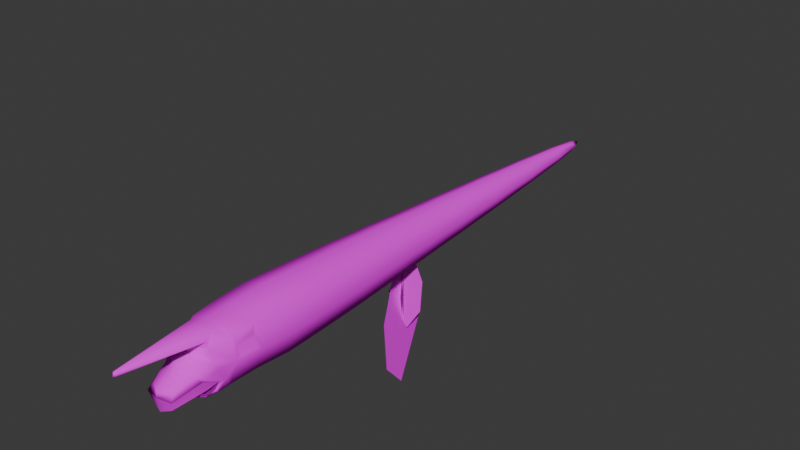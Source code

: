 # Source: GoblinFish.blend  (saved by Blender 4.2.66; exported with 4.5.12 LTS)
import bpy
from mathutils import Matrix  # noqa: F401  (used for matrix-valued properties, if any)

bpy.ops.wm.read_factory_settings(use_empty=True)
scene = bpy.context.scene
scene.name = 'Scene'

# ---- collections
col_collection = bpy.data.collections.new('Collection'); scene.collection.children.link(col_collection)

# ---- images (referenced by path relative to the original .blend; pixels are not part of the script)
import os
ASSET_DIR = os.environ.get("B2B_ASSET_DIR", "")  # directory of the original .blend (textures are referenced by path, not embedded)
HERE = os.path.dirname(os.path.abspath(__file__))  # packed textures are extracted next to this script under _unpacked/

def load_image(name, relpath, width, height, colorspace="sRGB"):
    """Load a texture the original file referenced (path relative to the .blend, or extracted next to this script)."""
    p = next((c for c in (os.path.join(HERE, relpath), os.path.join(ASSET_DIR, relpath)) if relpath and os.path.exists(c)), "")
    if p:
        img = bpy.data.images.load(p, check_existing=True)
        img.name = name
    else:  # same state as the original file: an image datablock whose file is absent (Cycles renders it pink)
        img = bpy.data.images.new(name, width, height)
        img.source = "FILE"
        img.filepath = "//" + (relpath or name)
    img.colorspace_settings.name = colorspace
    return img
img_goblinbodymat_png = load_image('GoblinBodyMat.png', 'textures/GoblinBodyMat.png', 1024, 1024, 'sRGB')
img_goblinteethmat_png = load_image('GoblinTeethMat.png', 'textures/GoblinTeethMat.png', 1024, 1024, 'sRGB')
img_goblinfinmat_png = load_image('GoblinFinMat.png', 'textures/GoblinFinMat.png', 1024, 1024, 'sRGB')
img_eyemat_png = load_image('EyeMat.png', 'textures/EyeMat.png', 1024, 1024, 'sRGB')
img_goblinbottomfinmat_png = load_image('GoblinBottomFinMat.png', 'textures/GoblinBottomFinMat.png', 1024, 1024, 'sRGB')

# ---- materials (node trees are filled in below, after node groups)
mat_mainbodymat_001 = bpy.data.materials.new('MainBodyMat.001')
mat_teethmat = bpy.data.materials.new('TeethMat')
mat_topfinmat = bpy.data.materials.new('TopFinMat')
mat_material_001 = bpy.data.materials.new('Material.001')
mat_bottomfinmat = bpy.data.materials.new('BottomFinMat')

# ---- material node trees
mat_mainbodymat_001.use_nodes = True; mat_mainbodymat_001.node_tree.nodes.clear()
_N = mat_mainbodymat_001.node_tree.nodes; _L = mat_mainbodymat_001.node_tree.links
n0 = _N.new('ShaderNodeBsdfPrincipled'); n0.name = 'Principled BSDF'; n0.location = (10, 300)
n0.inputs[2].default_value = 1.0
n0.inputs[13].default_value = 0.0
n1 = _N.new('ShaderNodeOutputMaterial'); n1.name = 'Material Output'; n1.location = (300, 300)
n2 = _N.new('ShaderNodeTexImage'); n2.name = 'Image Texture'; n2.location = (-435, 244)
n2.image = img_goblinbodymat_png
n2.interpolation = 'Closest'
_L.new(n0.outputs[0], n1.inputs[0])
_L.new(n2.outputs[0], n0.inputs[0])
n1.is_active_output = True
mat_teethmat.use_nodes = True; mat_teethmat.node_tree.nodes.clear()
_N = mat_teethmat.node_tree.nodes; _L = mat_teethmat.node_tree.links
n0 = _N.new('ShaderNodeBsdfPrincipled'); n0.name = 'Principled BSDF'; n0.location = (10, 300)
n0.inputs[2].default_value = 1.0
n0.inputs[13].default_value = 0.0
n1 = _N.new('ShaderNodeOutputMaterial'); n1.name = 'Material Output'; n1.location = (300, 300)
n2 = _N.new('ShaderNodeTexImage'); n2.name = 'Image Texture'; n2.location = (-415, 241)
n2.image = img_goblinteethmat_png
n2.interpolation = 'Closest'
_L.new(n0.outputs[0], n1.inputs[0])
_L.new(n2.outputs[0], n0.inputs[0])
_L.new(n2.outputs[1], n0.inputs[4])
n1.is_active_output = True
mat_topfinmat.use_nodes = True; mat_topfinmat.node_tree.nodes.clear()
_N = mat_topfinmat.node_tree.nodes; _L = mat_topfinmat.node_tree.links
n0 = _N.new('ShaderNodeBsdfPrincipled'); n0.name = 'Principled BSDF'; n0.location = (-62, 284)
n0.inputs[2].default_value = 1.0
n0.inputs[13].default_value = 0.0
n1 = _N.new('ShaderNodeOutputMaterial'); n1.name = 'Material Output'; n1.location = (300, 300)
n2 = _N.new('ShaderNodeTexImage'); n2.name = 'Image Texture'; n2.location = (-434, 239)
n2.image = img_goblinfinmat_png
n2.interpolation = 'Closest'
_L.new(n0.outputs[0], n1.inputs[0])
_L.new(n2.outputs[1], n0.inputs[4])
_L.new(n2.outputs[0], n0.inputs[0])
n1.is_active_output = True
mat_material_001.use_nodes = True; mat_material_001.node_tree.nodes.clear()
_N = mat_material_001.node_tree.nodes; _L = mat_material_001.node_tree.links
n0 = _N.new('ShaderNodeBsdfPrincipled'); n0.name = 'Principled BSDF'; n0.location = (10, 300)
n0.inputs[2].default_value = 1.0
n0.inputs[13].default_value = 0.0
n1 = _N.new('ShaderNodeOutputMaterial'); n1.name = 'Material Output'; n1.location = (300, 300)
n2 = _N.new('ShaderNodeTexImage'); n2.name = 'Image Texture'; n2.location = (-469, 229)
n2.image = img_eyemat_png
_L.new(n0.outputs[0], n1.inputs[0])
_L.new(n2.outputs[0], n0.inputs[0])
_L.new(n2.outputs[1], n0.inputs[4])
n1.is_active_output = True
mat_bottomfinmat.use_nodes = True; mat_bottomfinmat.node_tree.nodes.clear()
_N = mat_bottomfinmat.node_tree.nodes; _L = mat_bottomfinmat.node_tree.links
n0 = _N.new('ShaderNodeBsdfPrincipled'); n0.name = 'Principled BSDF'; n0.location = (10, 300)
n0.inputs[2].default_value = 1.0
n0.inputs[13].default_value = 0.0
n1 = _N.new('ShaderNodeOutputMaterial'); n1.name = 'Material Output'; n1.location = (300, 300)
n2 = _N.new('ShaderNodeTexImage'); n2.name = 'Image Texture'; n2.location = (-407, 254)
n2.image = img_goblinbottomfinmat_png
n2.interpolation = 'Closest'
_L.new(n0.outputs[0], n1.inputs[0])
_L.new(n2.outputs[1], n0.inputs[4])
_L.new(n2.outputs[0], n0.inputs[0])
n1.is_active_output = True

# ---- world
world_world = bpy.data.worlds.new('World'); scene.world = world_world
world_world.use_nodes = True; world_world.node_tree.nodes.clear()
_N = world_world.node_tree.nodes; _L = world_world.node_tree.links
n0 = _N.new('ShaderNodeOutputWorld'); n0.name = 'World Output'; n0.location = (300, 300)
n1 = _N.new('ShaderNodeBackground'); n1.name = 'Background'; n1.location = (10, 300)
n1.inputs[0].default_value = (0.05088, 0.05088, 0.05088, 1.0)
_L.new(n1.outputs[0], n0.inputs[0])
n0.is_active_output = True
world_world.color = (0.05088, 0.05088, 0.05088)
world_world.sun_shadow_jitter_overblur = 0.0

# ---- meshes
me_cube = bpy.data.meshes.new('Cube')
me_cube.from_pydata([(0.6147, 1.137, 0.5702), (0.6147, 1.137, -0.5702), (0.7071, -1.027, 0.4305), (0.6051, -0.8538, -0.5598), (0.3908, -1.927, 0.3597), (0.6034, -1.719, -0.392), (0.5011, 3.712, -0.5011), (0.5011, 3.712, 0.5011), (0.3932, 6.239, -0.3932), (0.3932, 6.239, 0.3932), (0.2435, 9.568, -0.2435), (0.2435, 9.568, 0.2435), (0.09982, 11.9, -0.09982), (0.09982, 11.9, 0.09982), (0.0, 1.137, -0.784), (0.8285, 1.137, -7.931e-09), (0.7757, -0.9959, 0.07394), (0.0, -0.8538, 0.7697), (0.6387, 0.03544, 0.5987), (0.0, -0.8538, -0.7697), (0.0, 1.137, 0.784), (0.6387, 0.03544, -0.5987), (0.5219, -1.924, 0.09727), (0.0, -2.095, 0.3117), (0.0, -1.498, -0.3588), (0.6746, -1.348, 0.4133), (0.532, -1.548, -0.624), (0.0, 3.712, -0.6891), (0.6891, 3.712, -2.794e-09), (0.0, 3.712, 0.6891), (0.5634, 2.415, -0.5427), (0.5634, 2.415, 0.5427), (0.0, 6.239, -0.5407), (0.5407, 6.239, 3.725e-09), (0.0, 6.239, 0.5407), (0.446, 4.92, -0.446), (0.446, 4.92, 0.446), (0.0, 9.568, -0.3348), (0.3348, 9.568, 4.366e-10), (0.0, 9.568, 0.3348), (0.3241, 7.855, -0.3241), (0.3241, 7.855, 0.3241), (0.0, 12.06, -0.1132), (0.1132, 12.06, -4.657e-10), (0.0, 12.06, 0.1132), (0.1629, 11.06, 0.1629), (0.1629, 11.06, -0.1629), (0.0, 0.03544, 0.8233), (0.0, -1.514, 0.7294), (0.0, 0.03544, -0.8233), (0.8632, 0.03544, -5.112e-09), (0.7669, 2.415, 1.245e-08), (0.0, -2.095, 0.1838), (0.7338, -1.349, 0.06481), (0.0, -1.456, -0.8322), (0.0, 2.415, -0.7463), (0.0, 2.415, 0.7463), (0.0, 7.855, -0.4456), (0.0, 4.92, -0.6132), (0.0, 4.92, 0.6132), (0.6132, 4.92, -2.794e-09), (0.0, 11.07, 0.2223), (0.0, 7.855, 0.4456), (0.4456, 7.855, -1.342e-09), (0.0, 12.4, 1.397e-09), (0.2223, 11.07, -5.588e-09), (0.0, 11.07, -0.2223), (0.402, -2.081, -0.7073), (0.0, -2.114, -0.8615), (0.3009, -2.782, -0.2854), (0.0, -2.967, -0.2736), (0.441, -2.337, -0.08904), (0.0, -2.166, -0.2256), (0.0, -2.502, -0.02286), (0.5012, -1.847, -0.6708), (0.0, -1.834, -0.5819), (0.0, -1.797, -0.8553), (0.0, -2.975, -0.4137), (0.5594, -1.832, -0.3849), (0.4887, -2.212, -0.2508), (0.3611, -2.9, -0.4285), (0.0, -2.291, -0.7876), (0.4945, -1.908, -0.5743), (0.4488, -2.105, -0.6598), (0.0, -2.168, 0.3977), (0.0, -1.7, 0.7096), (0.3373, -1.713, 0.6175), (0.3483, -1.905, 0.4817), (0.0, -3.87, 0.5471), (0.0, -3.853, 0.6463), (0.05033, -3.812, 0.6289), (0.0407, -3.828, 0.5577), (0.5557, -1.839, -0.1056), (0.4699, -2.261, 0.004332), (0.0, -2.438, 0.09557), (0.5441, -2.177, -0.1946), (0.6051, -0.8538, 0.5598), (0.815, -0.8538, -3.534e-09), (0.5378, -1.479, 0.532), (0.7372, -1.488, -0.02277), (0.6277, -1.393, 0.2581), (0.6809, -0.9306, 0.2855), (-0.6147, 1.137, 0.5702), (-0.6147, 1.137, -0.5702), (-0.7071, -1.027, 0.4305), (-0.6051, -0.8538, -0.5598), (-0.3908, -1.927, 0.3597), (-0.6034, -1.719, -0.392), (-0.5011, 3.712, -0.5011), (-0.5011, 3.712, 0.5011), (-0.3932, 6.239, -0.3932), (-0.3932, 6.239, 0.3932), (-0.2435, 9.568, -0.2435), (-0.2435, 9.568, 0.2435), (-0.09982, 11.9, -0.09982), (-0.09982, 11.9, 0.09982), (-0.8285, 1.137, -7.931e-09), (-0.7757, -0.9959, 0.07394), (-0.6387, 0.03544, 0.5987), (-0.6387, 0.03544, -0.5987), (-0.5219, -1.924, 0.09727), (-0.6746, -1.348, 0.4133), (-0.532, -1.548, -0.624), (-0.6891, 3.712, -2.794e-09), (-0.5634, 2.415, -0.5427), (-0.5634, 2.415, 0.5427), (-0.5407, 6.239, 3.725e-09), (-0.446, 4.92, -0.446), (-0.446, 4.92, 0.446), (-0.3348, 9.568, 4.366e-10), (-0.3241, 7.855, -0.3241), (-0.3241, 7.855, 0.3241), (-0.1132, 12.06, -4.657e-10), (-0.1629, 11.06, 0.1629), (-0.1629, 11.06, -0.1629), (-0.8632, 0.03544, -5.112e-09), (-0.7669, 2.415, 1.245e-08), (-0.7338, -1.349, 0.06481), (-0.6132, 4.92, -2.794e-09), (-0.4456, 7.855, -1.342e-09), (-0.2223, 11.07, -5.588e-09), (-0.402, -2.081, -0.7073), (-0.3009, -2.782, -0.2854), (-0.441, -2.337, -0.08904), (-0.5012, -1.847, -0.6708), (-0.5594, -1.832, -0.3849), (-0.4887, -2.212, -0.2508), (-0.3611, -2.9, -0.4285), (-0.4945, -1.908, -0.5743), (-0.4488, -2.105, -0.6598), (-0.3373, -1.713, 0.6175), (-0.3483, -1.905, 0.4817), (-0.05033, -3.812, 0.6289), (-0.0407, -3.828, 0.5577), (-0.5557, -1.839, -0.1056), (-0.4699, -2.261, 0.004332), (-0.5441, -2.177, -0.1946), (-0.6051, -0.8538, 0.5598), (-0.815, -0.8538, -3.534e-09), (-0.5378, -1.479, 0.532), (-0.7372, -1.488, -0.02277), (-0.6277, -1.393, 0.2581), (-0.6809, -0.9306, 0.2855)], [], [(0, 20, 47, 18), (18, 47, 17, 96), (96, 17, 48, 98), (4, 87, 84, 23), (14, 1, 21, 49), (49, 21, 3, 19), (1, 15, 50, 21), (15, 0, 18, 50), (50, 18, 96, 97), (21, 50, 97, 3), (0, 15, 51, 31), (15, 1, 30, 51), (51, 30, 6, 28), (31, 51, 28, 7), (22, 4, 23, 52), (80, 79, 71, 69), (3, 97, 99, 26), (16, 101, 100, 53), (99, 98, 4, 22), (26, 99, 22, 92, 5), (19, 3, 26, 54), (67, 83, 81, 68), (1, 14, 55, 30), (30, 55, 27, 6), (20, 0, 31, 56), (56, 31, 7, 29), (8, 32, 57, 40), (40, 57, 37, 10), (6, 27, 58, 35), (35, 58, 32, 8), (29, 7, 36, 59), (59, 36, 9, 34), (7, 28, 60, 36), (28, 6, 35, 60), (60, 35, 8, 33), (36, 60, 33, 9), (39, 11, 45, 61), (61, 45, 13, 44), (34, 9, 41, 62), (62, 41, 11, 39), (9, 33, 63, 41), (33, 8, 40, 63), (63, 40, 10, 38), (41, 63, 38, 11), (64, 44, 13, 43), (42, 64, 43, 12), (11, 38, 65, 45), (38, 10, 46, 65), (65, 46, 12, 43), (45, 65, 43, 13), (10, 37, 66, 46), (46, 66, 42, 12), (77, 80, 69, 70), (76, 74, 67, 68), (71, 79, 95, 93), (72, 79, 80, 77), (26, 5, 78, 82, 74), (71, 73, 70, 69), (73, 71, 93, 94), (54, 26, 74, 76), (78, 79, 72, 24), (81, 83, 82, 75), (82, 78, 24, 75), (98, 48, 85, 86), (87, 86, 90, 91), (4, 98, 86, 87), (88, 91, 90, 89), (84, 87, 91, 88), (86, 85, 89, 90), (82, 83, 67, 74), (92, 95, 79, 78, 5), (94, 93, 22, 52), (93, 95, 92, 22), (2, 101, 96), (25, 2, 96, 98), (16, 53, 99, 97), (53, 100, 99), (100, 101, 2, 25), (98, 100, 25), (99, 100, 98), (96, 101, 97), (97, 101, 16), (102, 118, 47, 20), (118, 157, 17, 47), (157, 159, 48, 17), (106, 23, 84, 151), (14, 49, 119, 103), (49, 19, 105, 119), (103, 119, 135, 116), (116, 135, 118, 102), (135, 158, 157, 118), (119, 105, 158, 135), (102, 125, 136, 116), (116, 136, 124, 103), (136, 123, 108, 124), (125, 109, 123, 136), (120, 52, 23, 106), (147, 142, 143, 146), (105, 122, 160, 158), (117, 137, 161, 162), (160, 120, 106, 159), (122, 107, 154, 120, 160), (19, 54, 122, 105), (141, 68, 81, 149), (103, 124, 55, 14), (124, 108, 27, 55), (20, 56, 125, 102), (56, 29, 109, 125), (110, 130, 57, 32), (130, 112, 37, 57), (108, 127, 58, 27), (127, 110, 32, 58), (29, 59, 128, 109), (59, 34, 111, 128), (109, 128, 138, 123), (123, 138, 127, 108), (138, 126, 110, 127), (128, 111, 126, 138), (39, 61, 133, 113), (61, 44, 115, 133), (34, 62, 131, 111), (62, 39, 113, 131), (111, 131, 139, 126), (126, 139, 130, 110), (139, 129, 112, 130), (131, 113, 129, 139), (64, 132, 115, 44), (42, 114, 132, 64), (113, 133, 140, 129), (129, 140, 134, 112), (140, 132, 114, 134), (133, 115, 132, 140), (112, 134, 66, 37), (134, 114, 42, 66), (77, 70, 142, 147), (76, 68, 141, 144), (143, 155, 156, 146), (72, 77, 147, 146), (122, 144, 148, 145, 107), (143, 142, 70, 73), (73, 94, 155, 143), (54, 76, 144, 122), (145, 24, 72, 146), (81, 75, 148, 149), (148, 75, 24, 145), (159, 150, 85, 48), (151, 153, 152, 150), (106, 151, 150, 159), (88, 89, 152, 153), (84, 88, 153, 151), (150, 152, 89, 85), (148, 144, 141, 149), (154, 107, 145, 146, 156), (94, 52, 120, 155), (155, 120, 154, 156), (104, 157, 162), (121, 159, 157, 104), (117, 158, 160, 137), (137, 160, 161), (161, 121, 104, 162), (159, 121, 161), (160, 159, 161), (157, 158, 162), (158, 117, 162)])
me_cube.polygons.foreach_set('use_smooth', [True] * 164)
_uv = me_cube.uv_layers.new(name='UVMap')
_uv.uv.foreach_set('vector', [0.4293, 0.8083, 0.5711, 0.8069, 0.5781, 0.8868, 0.4309, 0.8858, 0.4309, 0.8858, 0.5781, 0.8868, 0.5637, 0.9514, 0.4247, 0.9481, 0.4247, 0.9481, 0.5637, 0.9514, 0.5536, 0.9938, 0.4234, 0.9934, 0.8486, 0.1804, 0.8765, 0.182, 0.9833, 0.2708, 0.9567, 0.2666, 0.0247, 0.8061, 0.1663, 0.8079, 0.1622, 0.8855, 0.0154, 0.8858, 0.0154, 0.8858, 0.1622, 0.8855, 0.1664, 0.9487, 0.02566, 0.9504, 0.1663, 0.8079, 0.2977, 0.8086, 0.2965, 0.8855, 0.1622, 0.8855, 0.2977, 0.8086, 0.4293, 0.8083, 0.4309, 0.8858, 0.2965, 0.8855, 0.2965, 0.8855, 0.4309, 0.8858, 0.4247, 0.9481, 0.2964, 0.9475, 0.1622, 0.8855, 0.2965, 0.8855, 0.2964, 0.9475, 0.1664, 0.9487, 0.4293, 0.8083, 0.2977, 0.8086, 0.299, 0.7177, 0.4249, 0.7171, 0.2977, 0.8086, 0.1663, 0.8079, 0.1732, 0.7168, 0.299, 0.7177, 0.299, 0.7177, 0.1732, 0.7168, 0.1836, 0.6238, 0.3003, 0.6247, 0.4249, 0.7171, 0.299, 0.7177, 0.3003, 0.6247, 0.417, 0.6241, 0.7722, 0.1653, 0.8486, 0.1804, 0.9567, 0.2666, 0.9385, 0.272, 0.7918, 0.3233, 0.7308, 0.2027, 0.7926, 0.2367, 0.8214, 0.3163, 0.1664, 0.9487, 0.2964, 0.9475, 0.2928, 0.9932, 0.1544, 0.9958, 0.3106, 0.9525, 0.3603, 0.9527, 0.3584, 0.9885, 0.3081, 0.9884, 0.644, 0.06178, 0.7858, 0.08938, 0.8486, 0.1804, 0.7722, 0.1653, 0.5214, 0.06145, 0.644, 0.06178, 0.7722, 0.1653, 0.7045, 0.1381, 0.6089, 0.09964, 0.02566, 0.9504, 0.1664, 0.9487, 0.1544, 0.9958, 0.02629, 0.9944, 0.6011, 0.1605, 0.6207, 0.1675, 0.569, 0.1994, 0.5231, 0.1627, 0.1663, 0.8079, 0.0247, 0.8061, 0.04284, 0.7141, 0.1732, 0.7168, 0.1732, 0.7168, 0.04284, 0.7141, 0.06707, 0.6209, 0.1836, 0.6238, 0.5711, 0.8069, 0.4293, 0.8083, 0.4249, 0.7171, 0.5554, 0.7148, 0.5554, 0.7148, 0.4249, 0.7171, 0.417, 0.6241, 0.5337, 0.6216, 0.211, 0.4417, 0.1194, 0.4394, 0.1535, 0.3235, 0.2288, 0.3255, 0.2288, 0.3255, 0.1535, 0.3235, 0.1929, 0.2009, 0.2493, 0.2025, 0.1836, 0.6238, 0.06707, 0.6209, 0.09301, 0.5342, 0.1971, 0.5368, 0.1971, 0.5368, 0.09301, 0.5342, 0.1194, 0.4394, 0.211, 0.4417, 0.5337, 0.6216, 0.417, 0.6241, 0.4059, 0.5371, 0.51, 0.5348, 0.51, 0.5348, 0.4059, 0.5371, 0.3945, 0.4419, 0.4861, 0.44, 0.417, 0.6241, 0.3003, 0.6247, 0.3015, 0.5376, 0.4059, 0.5371, 0.3003, 0.6247, 0.1836, 0.6238, 0.1971, 0.5368, 0.3015, 0.5376, 0.3015, 0.5376, 0.1971, 0.5368, 0.211, 0.4417, 0.3028, 0.4424, 0.4059, 0.5371, 0.3015, 0.5376, 0.3028, 0.4424, 0.3945, 0.4419, 0.4191, 0.2012, 0.3626, 0.2027, 0.3449, 0.0963, 0.3819, 0.09379, 0.3819, 0.09379, 0.3449, 0.0963, 0.3296, 0.03848, 0.3444, 0.02566, 0.4861, 0.44, 0.3945, 0.4419, 0.3798, 0.3257, 0.4552, 0.324, 0.4552, 0.324, 0.3798, 0.3257, 0.3626, 0.2027, 0.4191, 0.2012, 0.3945, 0.4419, 0.3028, 0.4424, 0.3043, 0.3261, 0.3798, 0.3257, 0.3028, 0.4424, 0.211, 0.4417, 0.2288, 0.3255, 0.3043, 0.3261, 0.3043, 0.3261, 0.2288, 0.3255, 0.2493, 0.2025, 0.306, 0.2031, 0.3798, 0.3257, 0.3043, 0.3261, 0.306, 0.2031, 0.3626, 0.2027, 0.3087, 0.0007544, 0.3444, 0.02566, 0.3296, 0.03848, 0.3083, 0.02749, 0.2722, 0.02556, 0.3087, 0.0007544, 0.3083, 0.02749, 0.2867, 0.03842, 0.3626, 0.2027, 0.306, 0.2031, 0.3074, 0.09555, 0.3449, 0.0963, 0.306, 0.2031, 0.2493, 0.2025, 0.2698, 0.09619, 0.3074, 0.09555, 0.3074, 0.09555, 0.2698, 0.09619, 0.2867, 0.03842, 0.3083, 0.02749, 0.3449, 0.0963, 0.3074, 0.09555, 0.3083, 0.02749, 0.3296, 0.03848, 0.2493, 0.2025, 0.1929, 0.2009, 0.2329, 0.09357, 0.2698, 0.09619, 0.2698, 0.09619, 0.2329, 0.09357, 0.2722, 0.02556, 0.2867, 0.03842, 0.8956, 0.3915, 0.7918, 0.3233, 0.8214, 0.3163, 0.9157, 0.3862, 0.4561, 0.1016, 0.5718, 0.1173, 0.6011, 0.1605, 0.5231, 0.1627, 0.7926, 0.2367, 0.7308, 0.2027, 0.7228, 0.1831, 0.7853, 0.2112, 0.7852, 0.9778, 0.7976, 0.7626, 0.8993, 0.8167, 0.9056, 0.9761, 0.5214, 0.06145, 0.6089, 0.09964, 0.6321, 0.1229, 0.6043, 0.1328, 0.5718, 0.1173, 0.7926, 0.2367, 0.9268, 0.3243, 0.9157, 0.3862, 0.8214, 0.3163, 0.9268, 0.3243, 0.7926, 0.2367, 0.7853, 0.2112, 0.9344, 0.2901, 0.3867, 0.03636, 0.5214, 0.06145, 0.5718, 0.1173, 0.4561, 0.1016, 0.7404, 0.727, 0.7976, 0.7626, 0.7852, 0.9778, 0.6865, 0.975, 0.6209, 0.647, 0.6936, 0.6113, 0.7154, 0.677, 0.6584, 0.8265, 0.7154, 0.677, 0.7404, 0.727, 0.6865, 0.975, 0.6584, 0.8265, 0.7858, 0.08938, 0.9476, 0.146, 0.9684, 0.1788, 0.8735, 0.1501, 0.7506, 0.4481, 0.8042, 0.4271, 0.8891, 0.7271, 0.8628, 0.7265, 0.8486, 0.1804, 0.7858, 0.08938, 0.8735, 0.1501, 0.8765, 0.182, 0.8542, 0.7343, 0.8628, 0.7265, 0.8891, 0.7271, 0.9085, 0.7398, 0.6339, 0.4802, 0.7506, 0.4481, 0.8628, 0.7265, 0.8542, 0.7343, 0.8042, 0.4271, 0.9635, 0.4549, 0.9085, 0.7398, 0.8891, 0.7271, 0.6043, 0.1328, 0.6207, 0.1675, 0.6011, 0.1605, 0.5718, 0.1173, 0.7045, 0.1381, 0.7228, 0.1831, 0.7308, 0.2027, 0.6321, 0.1229, 0.6089, 0.09964, 0.9344, 0.2901, 0.7853, 0.2112, 0.7722, 0.1653, 0.9385, 0.272, 0.7853, 0.2112, 0.7228, 0.1831, 0.7045, 0.1381, 0.7722, 0.1653, 0.4099, 0.9529, 0.3603, 0.9527, 0.4247, 0.9481, 0.4086, 0.9885, 0.4099, 0.9529, 0.4247, 0.9481, 0.4234, 0.9934, 0.3106, 0.9525, 0.3081, 0.9884, 0.2928, 0.9932, 0.2964, 0.9475, 0.3081, 0.9884, 0.3584, 0.9885, 0.2928, 0.9932, 0.3584, 0.9885, 0.3603, 0.9527, 0.4099, 0.9529, 0.4086, 0.9885, 0.4234, 0.9934, 0.3584, 0.9885, 0.4086, 0.9885, 0.2928, 0.9932, 0.3584, 0.9885, 0.4234, 0.9934, 0.4247, 0.9481, 0.3603, 0.9527, 0.2964, 0.9475, 0.2964, 0.9475, 0.3603, 0.9527, 0.3106, 0.9525, 0.4293, 0.8083, 0.4309, 0.8858, 0.5781, 0.8868, 0.5711, 0.8069, 0.4309, 0.8858, 0.4247, 0.9481, 0.5637, 0.9514, 0.5781, 0.8868, 0.4247, 0.9481, 0.4234, 0.9934, 0.5536, 0.9938, 0.5637, 0.9514, 0.8486, 0.1804, 0.9567, 0.2666, 0.9833, 0.2708, 0.8765, 0.182, 0.0247, 0.8061, 0.0154, 0.8858, 0.1622, 0.8855, 0.1663, 0.8079, 0.0154, 0.8858, 0.02566, 0.9504, 0.1664, 0.9487, 0.1622, 0.8855, 0.1663, 0.8079, 0.1622, 0.8855, 0.2965, 0.8855, 0.2977, 0.8086, 0.2977, 0.8086, 0.2965, 0.8855, 0.4309, 0.8858, 0.4293, 0.8083, 0.2965, 0.8855, 0.2964, 0.9475, 0.4247, 0.9481, 0.4309, 0.8858, 0.1622, 0.8855, 0.1664, 0.9487, 0.2964, 0.9475, 0.2965, 0.8855, 0.4293, 0.8083, 0.4249, 0.7171, 0.299, 0.7177, 0.2977, 0.8086, 0.2977, 0.8086, 0.299, 0.7177, 0.1732, 0.7168, 0.1663, 0.8079, 0.299, 0.7177, 0.3003, 0.6247, 0.1836, 0.6238, 0.1732, 0.7168, 0.4249, 0.7171, 0.417, 0.6241, 0.3003, 0.6247, 0.299, 0.7177, 0.7722, 0.1653, 0.9385, 0.272, 0.9567, 0.2666, 0.8486, 0.1804, 0.7918, 0.3233, 0.8214, 0.3163, 0.7926, 0.2367, 0.7308, 0.2027, 0.1664, 0.9487, 0.1544, 0.9958, 0.2928, 0.9932, 0.2964, 0.9475, 0.3106, 0.9525, 0.3081, 0.9884, 0.3584, 0.9885, 0.3603, 0.9527, 0.644, 0.06178, 0.7722, 0.1653, 0.8486, 0.1804, 0.7858, 0.08938, 0.5214, 0.06145, 0.6089, 0.09964, 0.7045, 0.1381, 0.7722, 0.1653, 0.644, 0.06178, 0.02566, 0.9504, 0.02629, 0.9944, 0.1544, 0.9958, 0.1664, 0.9487, 0.6011, 0.1605, 0.5231, 0.1627, 0.569, 0.1994, 0.6207, 0.1675, 0.1663, 0.8079, 0.1732, 0.7168, 0.04284, 0.7141, 0.0247, 0.8061, 0.1732, 0.7168, 0.1836, 0.6238, 0.06707, 0.6209, 0.04284, 0.7141, 0.5711, 0.8069, 0.5554, 0.7148, 0.4249, 0.7171, 0.4293, 0.8083, 0.5554, 0.7148, 0.5337, 0.6216, 0.417, 0.6241, 0.4249, 0.7171, 0.211, 0.4417, 0.2288, 0.3255, 0.1535, 0.3235, 0.1194, 0.4394, 0.2288, 0.3255, 0.2493, 0.2025, 0.1929, 0.2009, 0.1535, 0.3235, 0.1836, 0.6238, 0.1971, 0.5368, 0.09301, 0.5342, 0.06707, 0.6209, 0.1971, 0.5368, 0.211, 0.4417, 0.1194, 0.4394, 0.09301, 0.5342, 0.5337, 0.6216, 0.51, 0.5348, 0.4059, 0.5371, 0.417, 0.6241, 0.51, 0.5348, 0.4861, 0.44, 0.3945, 0.4419, 0.4059, 0.5371, 0.417, 0.6241, 0.4059, 0.5371, 0.3015, 0.5376, 0.3003, 0.6247, 0.3003, 0.6247, 0.3015, 0.5376, 0.1971, 0.5368, 0.1836, 0.6238, 0.3015, 0.5376, 0.3028, 0.4424, 0.211, 0.4417, 0.1971, 0.5368, 0.4059, 0.5371, 0.3945, 0.4419, 0.3028, 0.4424, 0.3015, 0.5376, 0.4191, 0.2012, 0.3819, 0.09379, 0.3449, 0.0963, 0.3626, 0.2027, 0.3819, 0.09379, 0.3444, 0.02566, 0.3296, 0.03848, 0.3449, 0.0963, 0.4861, 0.44, 0.4552, 0.324, 0.3798, 0.3257, 0.3945, 0.4419, 0.4552, 0.324, 0.4191, 0.2012, 0.3626, 0.2027, 0.3798, 0.3257, 0.3945, 0.4419, 0.3798, 0.3257, 0.3043, 0.3261, 0.3028, 0.4424, 0.3028, 0.4424, 0.3043, 0.3261, 0.2288, 0.3255, 0.211, 0.4417, 0.3043, 0.3261, 0.306, 0.2031, 0.2493, 0.2025, 0.2288, 0.3255, 0.3798, 0.3257, 0.3626, 0.2027, 0.306, 0.2031, 0.3043, 0.3261, 0.3087, 0.0007544, 0.3083, 0.02749, 0.3296, 0.03848, 0.3444, 0.02566, 0.2722, 0.02556, 0.2867, 0.03842, 0.3083, 0.02749, 0.3087, 0.0007544, 0.3626, 0.2027, 0.3449, 0.0963, 0.3074, 0.09555, 0.306, 0.2031, 0.306, 0.2031, 0.3074, 0.09555, 0.2698, 0.09619, 0.2493, 0.2025, 0.3074, 0.09555, 0.3083, 0.02749, 0.2867, 0.03842, 0.2698, 0.09619, 0.3449, 0.0963, 0.3296, 0.03848, 0.3083, 0.02749, 0.3074, 0.09555, 0.2493, 0.2025, 0.2698, 0.09619, 0.2329, 0.09357, 0.1929, 0.2009, 0.2698, 0.09619, 0.2867, 0.03842, 0.2722, 0.02556, 0.2329, 0.09357, 0.8956, 0.3915, 0.9157, 0.3862, 0.8214, 0.3163, 0.7918, 0.3233, 0.4561, 0.1016, 0.5231, 0.1627, 0.6011, 0.1605, 0.5718, 0.1173, 0.7926, 0.2367, 0.7853, 0.2112, 0.7228, 0.1831, 0.7308, 0.2027, 0.7852, 0.9778, 0.9056, 0.9761, 0.8993, 0.8167, 0.7976, 0.7626, 0.5214, 0.06145, 0.5718, 0.1173, 0.6043, 0.1328, 0.6321, 0.1229, 0.6089, 0.09964, 0.7926, 0.2367, 0.8214, 0.3163, 0.9157, 0.3862, 0.9268, 0.3243, 0.9268, 0.3243, 0.9344, 0.2901, 0.7853, 0.2112, 0.7926, 0.2367, 0.3867, 0.03636, 0.4561, 0.1016, 0.5718, 0.1173, 0.5214, 0.06145, 0.7404, 0.727, 0.6865, 0.975, 0.7852, 0.9778, 0.7976, 0.7626, 0.6209, 0.647, 0.6584, 0.8265, 0.7154, 0.677, 0.6936, 0.6113, 0.7154, 0.677, 0.6584, 0.8265, 0.6865, 0.975, 0.7404, 0.727, 0.7858, 0.08938, 0.8735, 0.1501, 0.9684, 0.1788, 0.9476, 0.146, 0.7506, 0.4481, 0.8628, 0.7265, 0.8891, 0.7271, 0.8042, 0.4271, 0.8486, 0.1804, 0.8765, 0.182, 0.8735, 0.1501, 0.7858, 0.08938, 0.8542, 0.7343, 0.9085, 0.7398, 0.8891, 0.7271, 0.8628, 0.7265, 0.6339, 0.4802, 0.8542, 0.7343, 0.8628, 0.7265, 0.7506, 0.4481, 0.8042, 0.4271, 0.8891, 0.7271, 0.9085, 0.7398, 0.9635, 0.4549, 0.6043, 0.1328, 0.5718, 0.1173, 0.6011, 0.1605, 0.6207, 0.1675, 0.7045, 0.1381, 0.6089, 0.09964, 0.6321, 0.1229, 0.7308, 0.2027, 0.7228, 0.1831, 0.9344, 0.2901, 0.9385, 0.272, 0.7722, 0.1653, 0.7853, 0.2112, 0.7853, 0.2112, 0.7722, 0.1653, 0.7045, 0.1381, 0.7228, 0.1831, 0.4099, 0.9529, 0.4247, 0.9481, 0.3603, 0.9527, 0.4086, 0.9885, 0.4234, 0.9934, 0.4247, 0.9481, 0.4099, 0.9529, 0.3106, 0.9525, 0.2964, 0.9475, 0.2928, 0.9932, 0.3081, 0.9884, 0.3081, 0.9884, 0.2928, 0.9932, 0.3584, 0.9885, 0.3584, 0.9885, 0.4086, 0.9885, 0.4099, 0.9529, 0.3603, 0.9527, 0.4234, 0.9934, 0.4086, 0.9885, 0.3584, 0.9885, 0.2928, 0.9932, 0.4234, 0.9934, 0.3584, 0.9885, 0.4247, 0.9481, 0.2964, 0.9475, 0.3603, 0.9527, 0.2964, 0.9475, 0.3106, 0.9525, 0.3603, 0.9527])
me_cube.materials.append(mat_mainbodymat_001)
me_cube.materials.append(mat_teethmat)
me_cube.use_mirror_x = True
me_cube.use_mirror_vertex_groups = False
me_cube.update()
me_plane = bpy.data.meshes.new('Plane')
me_plane.from_pydata([(-1.472, 5.861, 1.058e-06), (-1.789, 5.364, 1.144e-06), (-1.066, 4.296, 6.338e-07), (-1.453, 1.06, 5.049e-07), (0.9463, 1.537, -2.443e-07), (-0.08423, 2.179, -1.354e-08), (0.8372, -1.753, -4.832e-07), (-0.471, -1.057, -1.424e-07)], [], [(7, 5, 2, 3), (3, 2, 0, 1), (7, 6, 4, 5)])
_uv = me_plane.uv_layers.new(name='UVMap')
_uv.uv.foreach_set('vector', [3.918e-08, 0.15, 0.2173, 0.5019, 0.2173, 0.7981, 7.637e-09, 0.4462, 7.637e-09, 0.4462, 0.2173, 0.7981, 0.2541, 1.0, 0.1911, 0.9597, 3.918e-08, 0.15, 0.1135, -1.498e-08, 0.3017, 0.3731, 0.2173, 0.5019])
me_plane.materials.append(mat_topfinmat)
me_plane.update()
me_sphere_001 = bpy.data.meshes.new('Sphere.001')
me_sphere_001.from_pydata([(1.863e-09, 0.5, 0.866), (1.863e-09, 0.866, 0.5), (1.863e-09, 1.0, 0.0), (1.863e-09, 0.866, -0.5), (1.863e-09, 0.5, -0.866), (0.433, 0.25, 0.866), (0.75, 0.433, 0.5), (0.866, 0.5, 0.0), (0.75, 0.433, -0.5), (0.433, 0.25, -0.866), (0.433, -0.25, 0.866), (0.75, -0.433, 0.5), (0.866, -0.5, 0.0), (0.75, -0.433, -0.5), (0.433, -0.25, -0.866), (-7.264e-08, -0.5, 0.866), (-1.173e-07, -0.866, 0.5), (-1.471e-07, -1.0, 0.0), (-1.173e-07, -0.866, -0.5), (-7.264e-08, -0.5, -0.866), (1.863e-09, -2.421e-08, 1.0), (-0.433, -0.25, 0.866), (-0.75, -0.433, 0.5), (-0.866, -0.5, 0.0), (-0.75, -0.433, -0.5), (-0.433, -0.25, -0.866), (-0.433, 0.25, 0.866), (-0.75, 0.433, 0.5), (-0.866, 0.5, 0.0), (-0.75, 0.433, -0.5), (-0.433, 0.25, -0.866), (1.863e-09, -2.421e-08, -1.0)], [], [(31, 4, 9), (3, 2, 7, 8), (1, 0, 5, 6), (4, 3, 8, 9), (2, 1, 6, 7), (0, 20, 5), (9, 8, 13, 14), (7, 6, 11, 12), (5, 20, 10), (31, 9, 14), (8, 7, 12, 13), (6, 5, 10, 11), (14, 13, 18, 19), (12, 11, 16, 17), (10, 20, 15), (31, 14, 19), (13, 12, 17, 18), (11, 10, 15, 16), (19, 18, 24, 25), (17, 16, 22, 23), (15, 20, 21), (31, 19, 25), (18, 17, 23, 24), (16, 15, 21, 22), (25, 24, 29, 30), (23, 22, 27, 28), (21, 20, 26), (31, 25, 30), (24, 23, 28, 29), (22, 21, 26, 27), (28, 27, 1, 2), (26, 20, 0), (31, 30, 4), (29, 28, 2, 3), (27, 26, 0, 1), (30, 29, 3, 4)])
me_sphere_001.polygons.foreach_set('use_smooth', [True] * 36)
_uv = me_sphere_001.uv_layers.new(name='UVMap')
_uv.uv.foreach_set('vector', [0.0001, 0.4167, 0.1667, 0.3334, 0.1667, 0.5, 0.3334, 0.3334, 0.5, 0.3334, 0.5, 0.5, 0.3334, 0.5, 0.6666, 0.3334, 0.8333, 0.3334, 0.8333, 0.5, 0.6666, 0.5, 0.1667, 0.3334, 0.3334, 0.3334, 0.3334, 0.5, 0.1667, 0.5, 0.5, 0.3334, 0.6666, 0.3334, 0.6666, 0.5, 0.5, 0.5, 0.8333, 0.3334, 0.9999, 0.4167, 0.8333, 0.5, 0.1667, 0.5, 0.3334, 0.5, 0.3334, 0.6666, 0.1667, 0.6666, 0.5, 0.5, 0.6666, 0.5, 0.6666, 0.6666, 0.5, 0.6666, 0.8333, 0.5, 0.9999, 0.5833, 0.8333, 0.6666, 0.0001, 0.5833, 0.1667, 0.5, 0.1667, 0.6666, 0.3334, 0.5, 0.5, 0.5, 0.5, 0.6666, 0.3334, 0.6666, 0.6666, 0.5, 0.8333, 0.5, 0.8333, 0.6666, 0.6666, 0.6666, 0.1667, 0.6666, 0.3334, 0.6666, 0.3334, 0.8333, 0.1667, 0.8333, 0.5, 0.6666, 0.6666, 0.6666, 0.6666, 0.8333, 0.5, 0.8333, 0.8333, 0.6666, 0.9999, 0.7499, 0.8333, 0.8333, 0.0001, 0.7499, 0.1667, 0.6666, 0.1667, 0.8333, 0.3334, 0.6666, 0.5, 0.6666, 0.5, 0.8333, 0.3334, 0.8333, 0.6666, 0.6666, 0.8333, 0.6666, 0.8333, 0.8333, 0.6666, 0.8333, 0.1667, 0.8333, 0.3334, 0.8333, 0.3334, 0.9999, 0.1667, 0.9999, 0.5, 0.8333, 0.6666, 0.8333, 0.6666, 0.9999, 0.5, 0.9999, 0.8333, 0.8333, 0.9999, 0.9166, 0.8333, 0.9999, 0.0001, 0.9166, 0.1667, 0.8333, 0.1667, 0.9999, 0.3334, 0.8333, 0.5, 0.8333, 0.5, 0.9999, 0.3334, 0.9999, 0.6666, 0.8333, 0.8333, 0.8333, 0.8333, 0.9999, 0.6666, 0.9999, 0.1667, 0.0001, 0.3334, 0.0001, 0.3334, 0.1667, 0.1667, 0.1667, 0.5, 0.0001, 0.6666, 0.0001, 0.6666, 0.1667, 0.5, 0.1667, 0.8333, 0.0001, 0.9999, 0.08342, 0.8333, 0.1667, 9.999e-05, 0.08342, 0.1667, 0.0001, 0.1667, 0.1667, 0.3334, 0.0001, 0.5, 0.0001, 0.5, 0.1667, 0.3334, 0.1667, 0.6666, 0.0001, 0.8333, 0.0001, 0.8333, 0.1667, 0.6666, 0.1667, 0.5, 0.1667, 0.6666, 0.1667, 0.6666, 0.3334, 0.5, 0.3334, 0.8333, 0.1667, 0.9999, 0.2501, 0.8333, 0.3334, 9.999e-05, 0.2501, 0.1667, 0.1667, 0.1667, 0.3334, 0.3334, 0.1667, 0.5, 0.1667, 0.5, 0.3334, 0.3334, 0.3334, 0.6666, 0.1667, 0.8333, 0.1667, 0.8333, 0.3334, 0.6666, 0.3334, 0.1667, 0.1667, 0.3334, 0.1667, 0.3334, 0.3334, 0.1667, 0.3334])
me_sphere_001.materials.append(mat_material_001)
me_sphere_001.update()
me_plane_006 = bpy.data.meshes.new('Plane.006')
me_plane_006.from_pydata([(-0.3152, 3.675, 0.8464), (-0.4257, 3.178, 1.143), (-0.1735, 2.11, 0.4659), (-0.3085, -1.126, 0.8284), (0.5288, -0.6484, -1.42), (0.1692, -0.007181, -0.4543), (0.4907, -3.939, -1.318), (0.0342, -3.243, -0.09184)], [], [(7, 3, 2, 5), (3, 1, 0, 2), (7, 5, 4, 6)])
_uv = me_plane_006.uv_layers.new(name='UVMap')
_uv.uv.foreach_set('vector', [3.918e-08, 0.15, 7.637e-09, 0.4462, 0.2173, 0.7981, 0.2173, 0.5019, 7.637e-09, 0.4462, 0.1911, 0.9597, 0.2541, 1.0, 0.2173, 0.7981, 3.918e-08, 0.15, 0.2173, 0.5019, 0.3017, 0.3731, 0.1135, -1.498e-08])
me_plane_006.materials.append(mat_bottomfinmat)
me_plane_006.update()
me_plane_007 = bpy.data.meshes.new('Plane.007')
me_plane_007.from_pydata([(-0.3152, 3.675, 0.8464), (-0.4257, 3.178, 1.143), (-0.1735, 2.11, 0.4659), (-0.3085, -1.126, 0.8284), (0.5288, -0.6484, -1.42), (0.1692, -0.007181, -0.4543), (0.4907, -3.939, -1.318), (0.0342, -3.243, -0.09184)], [], [(7, 3, 2, 5), (3, 1, 0, 2), (7, 5, 4, 6)])
_uv = me_plane_007.uv_layers.new(name='UVMap')
_uv.uv.foreach_set('vector', [3.918e-08, 0.15, 7.637e-09, 0.4462, 0.2173, 0.7981, 0.2173, 0.5019, 7.637e-09, 0.4462, 0.1911, 0.9597, 0.2541, 1.0, 0.2173, 0.7981, 3.918e-08, 0.15, 0.2173, 0.5019, 0.3017, 0.3731, 0.1135, -1.498e-08])
me_plane_007.materials.append(mat_bottomfinmat)
me_plane_007.update()
me_plane_008 = bpy.data.meshes.new('Plane.008')
me_plane_008.from_pydata([(-1.472, 5.861, 1.058e-06), (-1.789, 5.364, 1.144e-06), (-1.066, 4.296, 6.338e-07), (-1.453, 1.06, 5.049e-07), (0.9463, 1.537, -2.443e-07), (-0.08423, 2.179, -1.354e-08), (0.8372, -1.753, -4.832e-07), (-0.471, -1.057, -1.424e-07)], [], [(7, 5, 2, 3), (3, 2, 0, 1), (7, 6, 4, 5)])
_uv = me_plane_008.uv_layers.new(name='UVMap')
_uv.uv.foreach_set('vector', [3.918e-08, 0.15, 0.2173, 0.5019, 0.2173, 0.7981, 7.637e-09, 0.4462, 7.637e-09, 0.4462, 0.2173, 0.7981, 0.2541, 1.0, 0.1911, 0.9597, 3.918e-08, 0.15, 0.1135, -1.498e-08, 0.3017, 0.3731, 0.2173, 0.5019])
me_plane_008.materials.append(mat_topfinmat)
me_plane_008.update()
me_plane_009 = bpy.data.meshes.new('Plane.009')
me_plane_009.from_pydata([(-1.472, 5.861, 1.058e-06), (-1.789, 5.364, 1.144e-06), (-1.066, 4.296, 6.338e-07), (-1.453, 1.06, 5.049e-07), (0.9463, 1.537, -2.443e-07), (-0.08423, 2.179, -1.354e-08), (0.8372, -1.753, -4.832e-07), (-0.471, -1.057, -1.424e-07)], [], [(7, 5, 2, 3), (3, 2, 0, 1), (7, 6, 4, 5)])
_uv = me_plane_009.uv_layers.new(name='UVMap')
_uv.uv.foreach_set('vector', [3.918e-08, 0.15, 0.2173, 0.5019, 0.2173, 0.7981, 7.637e-09, 0.4462, 7.637e-09, 0.4462, 0.2173, 0.7981, 0.2541, 1.0, 0.1911, 0.9597, 3.918e-08, 0.15, 0.1135, -1.498e-08, 0.3017, 0.3731, 0.2173, 0.5019])
me_plane_009.materials.append(mat_bottomfinmat)
me_plane_009.update()
me_sphere_002 = bpy.data.meshes.new('Sphere.002')
me_sphere_002.from_pydata([(0.01358, 0.4939, 0.8694), (0.4188, 0.6775, 0.6047), (0.7117, 0.6796, 0.178), (0.814, 0.4995, -0.2965), (0.6981, 0.1857, -0.6915), (-0.4158, 0.6322, 0.6538), (-0.325, 0.917, 0.2312), (-0.1471, 0.9561, -0.2533), (0.07025, 0.7391, -0.67), (0.2687, 0.324, -0.9071), (-0.7717, 0.2924, 0.5648), (-0.9413, 0.3285, 0.07711), (-0.8588, 0.2766, -0.4313), (-0.5461, 0.1506, -0.8241), (-0.08711, -0.01581, -0.9961), (-0.6981, -0.1857, 0.6915), (-0.814, -0.4995, 0.2965), (-0.7117, -0.6796, -0.178), (-0.4188, -0.6775, -0.6047), (-0.01358, -0.4939, -0.8694), (-0.3952, 0.178, 0.9012), (-0.2687, -0.324, 0.9071), (-0.07025, -0.7391, 0.67), (0.1471, -0.9561, 0.2533), (0.325, -0.917, -0.2312), (0.4158, -0.6322, -0.6538), (0.08711, 0.01582, 0.9961), (0.5461, -0.1506, 0.8241), (0.8588, -0.2766, 0.4313), (0.9413, -0.3285, -0.07711), (0.7717, -0.2924, -0.5648), (0.3952, -0.178, -0.9012)], [], [(31, 9, 4), (3, 8, 7, 2), (1, 6, 5, 0), (4, 9, 8, 3), (2, 7, 6, 1), (0, 5, 20), (9, 14, 13, 8), (7, 12, 11, 6), (5, 10, 20), (31, 14, 9), (8, 13, 12, 7), (6, 11, 10, 5), (14, 19, 18, 13), (12, 17, 16, 11), (10, 15, 20), (31, 19, 14), (13, 18, 17, 12), (11, 16, 15, 10), (19, 25, 24, 18), (17, 23, 22, 16), (15, 21, 20), (31, 25, 19), (18, 24, 23, 17), (16, 22, 21, 15), (25, 30, 29, 24), (23, 28, 27, 22), (21, 26, 20), (31, 30, 25), (24, 29, 28, 23), (22, 27, 26, 21), (28, 2, 1, 27), (26, 0, 20), (31, 4, 30), (29, 3, 2, 28), (27, 1, 0, 26), (30, 4, 3, 29)])
me_sphere_002.polygons.foreach_set('use_smooth', [True] * 36)
_uv = me_sphere_002.uv_layers.new(name='UVMap')
_uv.uv.foreach_set('vector', [0.0001, 0.4167, 0.1667, 0.5, 0.1667, 0.3334, 0.3334, 0.3334, 0.3334, 0.5, 0.5, 0.5, 0.5, 0.3334, 0.6666, 0.3334, 0.6666, 0.5, 0.8333, 0.5, 0.8333, 0.3334, 0.1667, 0.3334, 0.1667, 0.5, 0.3334, 0.5, 0.3334, 0.3334, 0.5, 0.3334, 0.5, 0.5, 0.6666, 0.5, 0.6666, 0.3334, 0.8333, 0.3334, 0.8333, 0.5, 0.9999, 0.4167, 0.1667, 0.5, 0.1667, 0.6666, 0.3334, 0.6666, 0.3334, 0.5, 0.5, 0.5, 0.5, 0.6666, 0.6666, 0.6666, 0.6666, 0.5, 0.8333, 0.5, 0.8333, 0.6666, 0.9999, 0.5833, 0.0001, 0.5833, 0.1667, 0.6666, 0.1667, 0.5, 0.3334, 0.5, 0.3334, 0.6666, 0.5, 0.6666, 0.5, 0.5, 0.6666, 0.5, 0.6666, 0.6666, 0.8333, 0.6666, 0.8333, 0.5, 0.1667, 0.6666, 0.1667, 0.8333, 0.3334, 0.8333, 0.3334, 0.6666, 0.5, 0.6666, 0.5, 0.8333, 0.6666, 0.8333, 0.6666, 0.6666, 0.8333, 0.6666, 0.8333, 0.8333, 0.9999, 0.7499, 0.0001, 0.7499, 0.1667, 0.8333, 0.1667, 0.6666, 0.3334, 0.6666, 0.3334, 0.8333, 0.5, 0.8333, 0.5, 0.6666, 0.6666, 0.6666, 0.6666, 0.8333, 0.8333, 0.8333, 0.8333, 0.6666, 0.1667, 0.8333, 0.1667, 0.9999, 0.3334, 0.9999, 0.3334, 0.8333, 0.5, 0.8333, 0.5, 0.9999, 0.6666, 0.9999, 0.6666, 0.8333, 0.8333, 0.8333, 0.8333, 0.9999, 0.9999, 0.9166, 0.0001, 0.9166, 0.1667, 0.9999, 0.1667, 0.8333, 0.3334, 0.8333, 0.3334, 0.9999, 0.5, 0.9999, 0.5, 0.8333, 0.6666, 0.8333, 0.6666, 0.9999, 0.8333, 0.9999, 0.8333, 0.8333, 0.1667, 0.0001, 0.1667, 0.1667, 0.3334, 0.1667, 0.3334, 0.0001, 0.5, 0.0001, 0.5, 0.1667, 0.6666, 0.1667, 0.6666, 0.0001, 0.8333, 0.0001, 0.8333, 0.1667, 0.9999, 0.08342, 9.999e-05, 0.08342, 0.1667, 0.1667, 0.1667, 0.0001, 0.3334, 0.0001, 0.3334, 0.1667, 0.5, 0.1667, 0.5, 0.0001, 0.6666, 0.0001, 0.6666, 0.1667, 0.8333, 0.1667, 0.8333, 0.0001, 0.5, 0.1667, 0.5, 0.3334, 0.6666, 0.3334, 0.6666, 0.1667, 0.8333, 0.1667, 0.8333, 0.3334, 0.9999, 0.2501, 9.999e-05, 0.2501, 0.1667, 0.3334, 0.1667, 0.1667, 0.3334, 0.1667, 0.3334, 0.3334, 0.5, 0.3334, 0.5, 0.1667, 0.6666, 0.1667, 0.6666, 0.3334, 0.8333, 0.3334, 0.8333, 0.1667, 0.1667, 0.1667, 0.1667, 0.3334, 0.3334, 0.3334, 0.3334, 0.1667])
me_sphere_002.materials.append(mat_material_001)
me_sphere_002.update()
me_plane_001 = bpy.data.meshes.new('Plane.001')
me_plane_001.from_pydata([(-0.9032, 3.675, 7.504e-07), (-1.22, 3.178, 8.368e-07), (-0.4972, 2.11, 3.267e-07), (-0.8839, -1.126, 1.978e-07), (1.515, -0.6484, -5.514e-07), (0.4847, -0.007181, -3.206e-07), (1.406, -3.939, -7.903e-07), (0.098, -3.243, -4.495e-07)], [], [(7, 5, 2, 3), (3, 2, 0, 1), (7, 6, 4, 5)])
_uv = me_plane_001.uv_layers.new(name='UVMap')
_uv.uv.foreach_set('vector', [3.918e-08, 0.15, 0.2173, 0.5019, 0.2173, 0.7981, 7.637e-09, 0.4462, 7.637e-09, 0.4462, 0.2173, 0.7981, 0.2541, 1.0, 0.1911, 0.9597, 3.918e-08, 0.15, 0.1135, -1.498e-08, 0.3017, 0.3731, 0.2173, 0.5019])
me_plane_001.materials.append(mat_bottomfinmat)
me_plane_001.update()
me_plane_002 = bpy.data.meshes.new('Plane.002')
me_plane_002.from_pydata([(-0.9032, 3.675, 7.504e-07), (-1.22, 3.178, 8.368e-07), (-0.4972, 2.11, 3.267e-07), (-0.8839, -1.126, 1.978e-07), (1.515, -0.6484, -5.514e-07), (0.4847, -0.007181, -3.206e-07), (1.406, -3.939, -7.903e-07), (0.098, -3.243, -4.495e-07)], [], [(7, 5, 2, 3), (3, 2, 0, 1), (7, 6, 4, 5)])
_uv = me_plane_002.uv_layers.new(name='UVMap')
_uv.uv.foreach_set('vector', [3.918e-08, 0.15, 0.2173, 0.5019, 0.2173, 0.7981, 7.637e-09, 0.4462, 7.637e-09, 0.4462, 0.2173, 0.7981, 0.2541, 1.0, 0.1911, 0.9597, 3.918e-08, 0.15, 0.1135, -1.498e-08, 0.3017, 0.3731, 0.2173, 0.5019])
me_plane_002.materials.append(mat_bottomfinmat)
me_plane_002.update()
me_cube_001 = bpy.data.meshes.new('Cube.001')
me_cube_001.from_pydata([(0.0, -2.975, -0.4137), (0.5594, -1.832, -0.3849), (0.4887, -2.212, -0.2508), (0.3611, -2.9, -0.4285), (0.0, -2.291, -0.7876), (0.4945, -1.908, -0.5743), (0.4488, -2.105, -0.6598), (0.0, -2.92, -0.7787), (0.4968, -2.123, -0.4827), (0.209, -2.797, -0.7292), (0.0, -2.492, -0.6352), (0.5373, -2.003, -0.4761), (0.48, -2.176, -0.5377), (-0.5594, -1.832, -0.3849), (-0.4887, -2.212, -0.2508), (-0.3611, -2.9, -0.4285), (-0.4945, -1.908, -0.5743), (-0.4488, -2.105, -0.6598), (-0.4968, -2.123, -0.4827), (-0.209, -2.797, -0.7292), (-0.5373, -2.003, -0.4761), (-0.48, -2.176, -0.5377)], [], [(2, 3, 9, 8), (3, 0, 7, 9), (2, 8, 1), (6, 12, 10, 4), (5, 11, 12, 6), (11, 5, 1), (14, 18, 19, 15), (15, 19, 7, 0), (14, 13, 18), (17, 4, 10, 21), (16, 17, 21, 20), (20, 13, 16)])
me_cube_001.polygons.foreach_set('use_smooth', [True] * 12)
_uv = me_cube_001.uv_layers.new(name='UVMap.001')
_uv.uv.foreach_set('vector', [0.2077, 0.3425, 0.2298, 0.8366, 0.01117, 0.8293, 0.03713, 0.3308, 0.2298, 0.8366, 0.2545, 0.9876, 0.0008394, 0.9992, 0.01117, 0.8293, 0.2077, 0.3425, 0.03713, 0.3308, 0.0008394, 0.0008394, 0.3716, 0.3315, 0.2562, 0.293, 0.2562, 0.0008392, 0.4191, 0.06048, 0.3911, 0.4817, 0.2935, 0.4635, 0.2562, 0.293, 0.3716, 0.3315, 0.2935, 0.4635, 0.3911, 0.4817, 0.3749, 0.6942, 0.2077, 0.3425, 0.03713, 0.3308, 0.01117, 0.8293, 0.2298, 0.8366, 0.2298, 0.8366, 0.01117, 0.8293, 0.0008394, 0.9992, 0.2545, 0.9876, 0.2077, 0.3425, 0.0008394, 0.0008394, 0.03713, 0.3308, 0.3716, 0.3315, 0.4191, 0.06048, 0.2562, 0.0008392, 0.2562, 0.293, 0.3911, 0.4817, 0.3716, 0.3315, 0.2562, 0.293, 0.2935, 0.4635, 0.2935, 0.4635, 0.3749, 0.6942, 0.3911, 0.4817])
me_cube_001.materials.append(mat_teethmat)
me_cube_001.use_mirror_x = True
me_cube_001.use_mirror_vertex_groups = False
me_cube_001.update()
arm_armature = bpy.data.armatures.new('Armature')  # bones are not reproduced

# ---- objects
ob_body = bpy.data.objects.new('Body', me_cube)
ob_topfin = bpy.data.objects.new('TopFin', me_plane)
ob_sphere = bpy.data.objects.new('Sphere', me_sphere_001)
ob_plane_001 = bpy.data.objects.new('Plane.001', me_plane_006)
ob_plane_002 = bpy.data.objects.new('Plane.002', me_plane_007)
ob_topfinrear = bpy.data.objects.new('TopFinRear', me_plane_008)
ob_plane_004 = bpy.data.objects.new('Plane.004', me_plane_009)
ob_armature = bpy.data.objects.new('Armature', arm_armature)
ob_sphere_002 = bpy.data.objects.new('Sphere.002', me_sphere_002)
ob_plane_005 = bpy.data.objects.new('Plane.005', me_plane_001)
ob_plane_006 = bpy.data.objects.new('Plane.006', me_plane_002)
ob_mouth = bpy.data.objects.new('Mouth', me_cube_001)

# ---- transforms, parenting, visibility, modifiers, constraints
ob_body.parent = ob_armature
ob_body.matrix_parent_inverse = Matrix(((0.3878, 8.61e-17, -8.61e-17, -6.026e-17), (8.61e-17, 4.624e-09, 0.3878, -0.5534), (8.61e-17, -0.3878, 4.624e-09, 0.2714), (-0.0, -0.0, -0.0, 1.0)))
ob_body.location = (0.0, -3.841, 1.393)
ob_body.lock_rotations_4d = False
ob_body.empty_display_type = 'ARROWS'
ob_body.lineart.crease_threshold = 0.0
ob_body.use_mesh_mirror_x = True
_vg = ob_body.vertex_groups.new(name='Midsection')
for _i, _w in zip([0, 1, 6, 7, 14, 15, 20, 27, 28, 29, 30, 31, 35, 36, 51, 55, 56, 58, 59, 60, 102, 103, 108, 109, 116, 123, 124, 125, 127, 128, 136, 138], [0.08287, 0.08143, 0.9284, 0.9352, 0.07721, 0.08207, 0.07944, 0.9288, 0.9328, 0.9375, 0.9177, 0.9249, 0.05889, 0.05443, 0.9219, 0.9201, 0.9298, 0.05811, 0.05234, 0.05532, 0.08287, 0.08143, 0.9284, 0.9352, 0.08207, 0.9328, 0.9177, 0.9249, 0.05889, 0.05443, 0.9219, 0.05532]): _vg.add([_i], _w, 'REPLACE')
_vg = ob_body.vertex_groups.new(name='Bone.004')
for _i, _w in zip([0, 1, 2, 3, 14, 15, 16, 17, 18, 19, 20, 21, 25, 30, 31, 47, 48, 49, 50, 51, 53, 55, 56, 96, 97, 98, 99, 100, 101, 102, 103, 104, 105, 116, 117, 118, 119, 121, 124, 125, 135, 136, 137, 157, 158, 159, 160, 161, 162], [0.9033, 0.9054, 0.1716, 0.1576, 0.9104, 0.9054, 0.2711, 0.1681, 0.8635, 0.07888, 0.9072, 0.8712, 0.08752, 0.07627, 0.06989, 0.8617, 0.0232, 0.8729, 0.8838, 0.07252, 0.1109, 0.07399, 0.06536, 0.1986, 0.3818, 0.05319, 0.0596, 0.07621, 0.2359, 0.9033, 0.9054, 0.1716, 0.1576, 0.9054, 0.2711, 0.8635, 0.8712, 0.08752, 0.07627, 0.06989, 0.8838, 0.07252, 0.1109, 0.1986, 0.3818, 0.05319, 0.05959, 0.0762, 0.2359]): _vg.add([_i], _w, 'REPLACE')
_vg = ob_body.vertex_groups.new(name='Bone.006')
for _i, _w in zip([2, 3, 4, 5, 16, 17, 18, 22, 23, 24, 25, 26, 47, 48, 50, 52, 53, 67, 69, 71, 74, 78, 79, 82, 83, 84, 85, 86, 87, 88, 89, 90, 91, 92, 93, 94, 95, 96, 97, 98, 99, 100, 101, 104, 105, 106, 107, 117, 118, 120, 121, 122, 135, 137, 141, 142, 143, 144, 145, 146, 148, 149, 150, 151, 152, 153, 154, 155, 156, 157, 158, 159, 160, 161, 162], [0.6891, 0.0634, 0.7174, 0.4536, 0.4188, 0.7895, 0.1008, 0.6896, 0.8563, 0.03134, 0.7887, 0.1341, 0.1145, 0.9102, 0.03572, 0.8535, 0.6595, 0.05341, 0.0074, 0.1105, 0.0937, 0.3688, 0.1135, 0.1209, 0.06418, 0.8514, 0.9192, 0.8877, 0.8514, 0.8101, 0.8095, 0.8108, 0.8111, 0.6325, 0.2111, 0.105, 0.1931, 0.7098, 0.2094, 0.8499, 0.7028, 0.7681, 0.5515, 0.6895, 0.06404, 0.7175, 0.4771, 0.4197, 0.1008, 0.69, 0.7896, 0.1393, 0.03583, 0.662, 0.05568, 0.004317, 0.1049, 0.09629, 0.3888, 0.0966, 0.1269, 0.06714, 0.8878, 0.8514, 0.8108, 0.8111, 0.6361, 0.2071, 0.181, 0.71, 0.2098, 0.8503, 0.7066, 0.7697, 0.5519]): _vg.add([_i], _w, 'REPLACE')
_vg = ob_body.vertex_groups.new(name='Bone.005')
for _i, _w in zip([4, 5, 22, 23, 24, 25, 26, 48, 52, 53, 67, 69, 70, 71, 72, 73, 74, 77, 78, 79, 80, 82, 83, 84, 85, 86, 87, 88, 89, 90, 91, 92, 93, 94, 95, 98, 99, 100, 106, 107, 120, 121, 137, 142, 143, 144, 145, 146, 147, 148, 149, 150, 151, 152, 153, 154, 155, 156, 159, 160, 161], [0.2546, 0.1163, 0.2416, 0.133, 0.08541, 0.02471, 0.01522, 0.02063, 0.139, 0.04156, 0.009508, 0.9618, 0.9992, 0.8602, 0.9803, 0.9784, 0.0339, 0.9916, 0.248, 0.8218, 0.977, 0.07201, 0.02477, 0.1309, 0.05516, 0.08006, 0.1232, 0.1845, 0.1852, 0.1834, 0.1833, 0.2141, 0.755, 0.8938, 0.7299, 0.0502, 0.06241, 0.03779, 0.2546, 0.06887, 0.2414, 0.02151, 0.03168, 0.9653, 0.8728, 0.01258, 0.2097, 0.8589, 0.9792, 0.06105, 0.01252, 0.07994, 0.1231, 0.1834, 0.1833, 0.2079, 0.7645, 0.7599, 0.04897, 0.055, 0.03152]): _vg.add([_i], _w, 'REPLACE')
_vg = ob_body.vertex_groups.new(name='Bone.007')
for _i, _w in zip([2, 3, 5, 16, 17, 19, 21, 24, 25, 26, 49, 50, 53, 54, 74, 78, 82, 92, 96, 97, 98, 99, 100, 101, 104, 105, 107, 117, 119, 121, 122, 135, 137, 144, 145, 148, 154, 157, 158, 159, 160, 161, 162], [0.1037, 0.682, 0.06709, 0.2614, 0.005845, 0.8092, 0.09167, 0.6896, 0.06238, 0.09707, 0.0997, 0.05723, 0.1174, 0.01497, 0.01734, 0.06639, 0.001516, 0.01337, 0.07068, 0.3793, 0.01754, 0.07921, 0.06881, 0.181, 0.1038, 0.6821, 0.07241, 0.2616, 0.09168, 0.06255, 0.09814, 0.05725, 0.1179, 0.01733, 0.06879, 0.003462, 0.0146, 0.07073, 0.3794, 0.01769, 0.08002, 0.06915, 0.1811]): _vg.add([_i], _w, 'REPLACE')
_vg = ob_body.vertex_groups.new(name='Bone')
for _i, _w in zip([3, 5, 16, 19, 22, 24, 26, 53, 54, 67, 68, 74, 75, 76, 78, 79, 81, 82, 83, 92, 95, 99, 100, 105, 107, 117, 120, 122, 137, 141, 144, 145, 146, 148, 149, 154, 156, 160, 161], [0.09007, 0.347, 0.01058, 0.09734, 0.03339, 0.1833, 0.7128, 0.06595, 0.9544, 0.9004, 0.9959, 0.8232, 0.9779, 0.9903, 0.308, 0.04962, 0.9968, 0.7767, 0.8807, 0.1071, 0.05765, 0.09566, 0.03507, 0.09068, 0.3656, 0.01195, 0.03298, 0.7179, 0.06785, 0.903, 0.8313, 0.3227, 0.01673, 0.7804, 0.8833, 0.1091, 0.03671, 0.09851, 0.03748]): _vg.add([_i], _w, 'REPLACE')
_vg = ob_body.vertex_groups.new(name='Bone.001')
for _i, _w in zip([6, 7, 8, 9, 27, 28, 29, 32, 33, 34, 35, 36, 58, 59, 60, 108, 109, 110, 111, 123, 126, 127, 128, 138], [0.06593, 0.06, 0.9709, 0.9709, 0.06567, 0.06213, 0.05807, 0.9715, 0.9713, 0.9712, 0.9394, 0.944, 0.9402, 0.9462, 0.9431, 0.06593, 0.06, 0.9709, 0.9709, 0.06213, 0.9713, 0.9394, 0.944, 0.9431]): _vg.add([_i], _w, 'REPLACE')
_vg = ob_body.vertex_groups.new(name='Bone.002')
for _i, _w in zip([8, 9, 32, 33, 34, 40, 41, 57, 62, 63, 110, 111, 126, 130, 131, 139], [0.002888, 0.003011, 0.001786, 0.002192, 0.002591, 0.9658, 0.9638, 0.9673, 0.9638, 0.9656, 0.002888, 0.003011, 0.002192, 0.9658, 0.9638, 0.9656]): _vg.add([_i], _w, 'REPLACE')
_vg = ob_body.vertex_groups.new(name='Bone.003')
for _i, _w in zip([10, 11, 12, 13, 37, 38, 39, 42, 43, 44, 45, 46, 61, 64, 65, 66, 112, 113, 114, 115, 129, 132, 133, 134, 140], [0.9885, 0.9878, 1.0, 1.0, 0.9892, 0.9885, 0.9878, 1.0, 1.0, 1.0, 0.9999, 0.9999, 0.9999, 1.0, 0.9999, 0.9999, 0.9885, 0.9878, 1.0, 1.0, 0.9885, 1.0, 0.9999, 0.9999, 0.9999]): _vg.add([_i], _w, 'REPLACE')
_m = ob_body.modifiers.new('Armature', 'ARMATURE')
_m.object = ob_armature
ob_topfin.parent = ob_armature
ob_topfin.matrix_parent_inverse = Matrix(((0.3878, 3.287e-08, -8.641e-08, 2.668e-07), (-4.308e-14, 0.3624, 0.1379, -0.6065), (9.245e-08, -0.1379, 0.3624, -1.119), (-0.0, -0.0, -0.0, 1.0)))
ob_topfin.location = (2.16e-16, -2.385, 2.366)
ob_topfin.rotation_euler = (-1.344e-07, 1.571, 0.0)
ob_topfin.scale = (0.5753, 0.5753, 0.5753)
ob_sphere.parent = ob_armature
ob_sphere.matrix_parent_inverse = Matrix(((0.01357, -1.658e-08, -0.3875, 0.6268), (0.3875, -1.107e-08, 0.01357, -0.3179), (-9.597e-09, -0.3878, 1.296e-08, -1.936), (-0.0, 0.0, -0.0, 1.0)))
ob_sphere.location = (0.6184, -4.994, 1.639)
ob_sphere.rotation_euler = (3.887, 0.1209, -0.4611)
ob_sphere.scale = (0.1546, 0.1546, 0.1546)
ob_plane_001.parent = ob_armature
ob_plane_001.matrix_parent_inverse = Matrix(((0.3793, 0.07686, -0.02467, 0.4624), (-0.08072, 0.3611, -0.1159, 0.2968), (-5.786e-07, 0.1185, 0.3692, 0.04442), (-0.0, -0.0, -0.0, 1.0)))
ob_plane_001.location = (-0.8356, -1.932, 0.4825)
ob_plane_001.rotation_euler = (-1.383e-07, 4.105, -2.121e-08)
ob_plane_001.scale = (0.36, 0.36, 0.36)
ob_plane_002.parent = ob_armature
ob_plane_002.matrix_parent_inverse = Matrix(((0.3804, 0.07167, -0.02303, 0.1171), (-0.07527, 0.3639, -0.1106, -0.9879), (0.001173, 0.113, 0.3709, -0.4427), (-0.0, 0.0, -0.0, 1.0)))
ob_plane_002.location = (-0.5967, 1.705, 0.6525)
ob_plane_002.rotation_euler = (-1.383e-07, 4.105, -2.121e-08)
ob_plane_002.scale = (0.3364, 0.3364, 0.3364)
ob_topfinrear.parent = ob_armature
ob_topfinrear.matrix_parent_inverse = Matrix(((0.3878, 3.966e-08, -8.351e-08, 1.099e-09), (-3.314e-15, 0.3503, 0.1664, -2.333), (9.245e-08, -0.1664, 0.3503, -0.004611), (-0.0, -0.0, -0.0, 1.0)))
ob_topfinrear.location = (1.557e-16, 3.846, 2.094)
ob_topfinrear.rotation_euler = (-1.344e-07, 1.571, 0.0)
ob_topfinrear.scale = (0.3112, 0.3112, 0.3112)
ob_plane_004.parent = ob_armature
ob_plane_004.matrix_parent_inverse = Matrix(((0.3878, -2.941e-08, -8.765e-08, 2.411e-07), (1.326e-14, 0.3676, -0.1233, -2.258), (9.245e-08, 0.1233, 0.3676, -1.011), (-0.0, 0.0, -0.0, 1.0)))
ob_plane_004.location = (-9.05e-17, 5.123, 0.9851)
ob_plane_004.rotation_euler = (-1.344e-07, 4.712, 0.0)
ob_plane_004.scale = (0.243, 0.243, 0.243)
ob_armature.location = (3.169e-16, 0.6999, 1.427)
ob_armature.rotation_euler = (-4.712, 2.22e-16, 2.22e-16)
ob_armature.scale = (2.579, 2.579, 2.579)
ob_armature.show_in_front = True
ob_sphere_002.parent = ob_armature
ob_sphere_002.matrix_parent_inverse = Matrix(((0.01357, 1.832e-09, 0.3875, -0.6268), (-0.3875, -2.738e-09, 0.01357, -0.3179), (1.693e-09, -0.3878, -1.217e-09, -1.936), (-0.0, 0.0, 0.0, 1.0)))
ob_sphere_002.location = (-0.6184, -4.994, 1.639)
ob_sphere_002.rotation_euler = (3.887, 0.1209, -0.4611)
ob_sphere_002.scale = (0.1546, 0.1546, 0.1546)
ob_plane_005.parent = ob_armature
ob_plane_005.matrix_parent_inverse = Matrix(((0.3793, -0.07686, 0.02467, -0.4624), (0.08072, 0.3611, -0.1159, 0.2968), (5.126e-07, 0.1185, 0.3692, 0.04442), (-0.0, 0.0, -0.0, 1.0)))
ob_plane_005.location = (0.8356, -1.932, 0.4825)
ob_plane_005.rotation_euler = (-1.383e-07, 4.105, -2.121e-08)
ob_plane_005.scale = (0.36, 0.36, 0.36)
ob_plane_006.parent = ob_armature
ob_plane_006.matrix_parent_inverse = Matrix(((0.3804, -0.07167, 0.02303, -0.1171), (0.07527, 0.3639, -0.1106, -0.9879), (-0.001173, 0.113, 0.3709, -0.4427), (-0.0, -0.0, -0.0, 1.0)))
ob_plane_006.location = (0.5967, 1.705, 0.6525)
ob_plane_006.rotation_euler = (-1.383e-07, 4.105, -2.121e-08)
ob_plane_006.scale = (0.3364, 0.3364, 0.3364)
ob_mouth.parent = ob_armature
ob_mouth.matrix_parent_inverse = Matrix(((0.3878, 8.61e-17, -8.61e-17, -6.026e-17), (8.61e-17, 4.624e-09, 0.3878, -0.5534), (8.61e-17, -0.3878, 4.624e-09, 0.2714), (-0.0, -0.0, -0.0, 1.0)))
ob_mouth.location = (0.0, -3.841, 1.393)
ob_mouth.lock_rotations_4d = False
ob_mouth.empty_display_type = 'ARROWS'
ob_mouth.lineart.crease_threshold = 0.0
ob_mouth.use_mesh_mirror_x = True
_vg = ob_mouth.vertex_groups.new(name='Midsection')
_vg = ob_mouth.vertex_groups.new(name='Bone.004')
_vg = ob_mouth.vertex_groups.new(name='Bone.006')
for _i, _w in zip([1, 2, 5, 6, 7, 8, 9, 11, 12, 13, 14, 16, 17, 18, 19, 20, 21], [0.3688, 0.1135, 0.1209, 0.06418, 0.00879, 0.1712, 0.01854, 0.15, 0.08279, 0.3888, 0.0966, 0.1269, 0.06714, 0.165, 0.01669, 0.1577, 0.08677]): _vg.add([_i], _w, 'REPLACE')
_vg = ob_mouth.vertex_groups.new(name='Bone.005')
for _i, _w in zip([0, 1, 2, 3, 5, 6, 7, 8, 9, 11, 12, 13, 14, 15, 16, 17, 18, 19, 20, 21], [0.9916, 0.248, 0.8218, 0.977, 0.07201, 0.02477, 0.9491, 0.687, 0.9406, 0.09449, 0.05011, 0.2097, 0.8589, 0.9792, 0.06105, 0.01252, 0.7019, 0.9427, 0.07991, 0.03433]): _vg.add([_i], _w, 'REPLACE')
_vg = ob_mouth.vertex_groups.new(name='Bone.007')
for _i, _w in zip([1, 5, 8, 11, 13, 16, 20], [0.06639, 0.001516, 0.001328, 0.01003, 0.06879, 0.003462, 0.01216]): _vg.add([_i], _w, 'REPLACE')
_vg = ob_mouth.vertex_groups.new(name='Bone')
for _i, _w in zip([1, 2, 4, 5, 6, 8, 10, 11, 12, 13, 14, 16, 17, 18, 20, 21], [0.308, 0.04962, 0.9968, 0.7767, 0.8807, 0.1126, 0.9772, 0.7207, 0.8459, 0.3227, 0.01673, 0.7804, 0.8833, 0.1054, 0.7261, 0.8491]): _vg.add([_i], _w, 'REPLACE')
_vg = ob_mouth.vertex_groups.new(name='Bone.001')
_vg = ob_mouth.vertex_groups.new(name='Bone.002')
_vg = ob_mouth.vertex_groups.new(name='Bone.003')
_m = ob_mouth.modifiers.new('Armature', 'ARMATURE')
_m.object = ob_armature

# ---- collection membership
col_collection.objects.link(ob_body)
col_collection.objects.link(ob_topfin)
col_collection.objects.link(ob_sphere)
col_collection.objects.link(ob_plane_001)
col_collection.objects.link(ob_plane_002)
col_collection.objects.link(ob_topfinrear)
col_collection.objects.link(ob_plane_004)
col_collection.objects.link(ob_armature)
col_collection.objects.link(ob_sphere_002)
col_collection.objects.link(ob_plane_005)
col_collection.objects.link(ob_plane_006)
col_collection.objects.link(ob_mouth)

# ---- scene / render settings (as saved in the file)
scene.frame_start = 1; scene.frame_end = 21; scene.frame_set(20)
scene.render.engine = 'BLENDER_EEVEE_NEXT'
bpy.context.view_layer.update()

# ---- added for rendering (the .blend has no active camera and no usable light): camera, sun
cam_auto = bpy.data.cameras.new('AutoCamera')
cam_auto.lens = 50.0
cam_auto.sensor_width = 36.0
cam_auto.clip_end = 1000.0
ob_auto_camera = bpy.data.objects.new('AutoCamera', cam_auto)
scene.collection.objects.link(ob_auto_camera)
ob_auto_camera.location = (14.9388, -17.3543, 13.7877)
ob_auto_camera.rotation_euler = (1.09748, -7.21219e-08, 0.694738)
scene.camera = ob_auto_camera
light_auto_sun = bpy.data.lights.new('AutoSun', 'SUN')
light_auto_sun.energy = 3.0
light_auto_sun.angle = 0.0523599
ob_auto_sun = bpy.data.objects.new('AutoSun', light_auto_sun)
scene.collection.objects.link(ob_auto_sun)
ob_auto_sun.rotation_euler = (0.872665, 0.174533, 0.523599)
bpy.context.view_layer.update()
